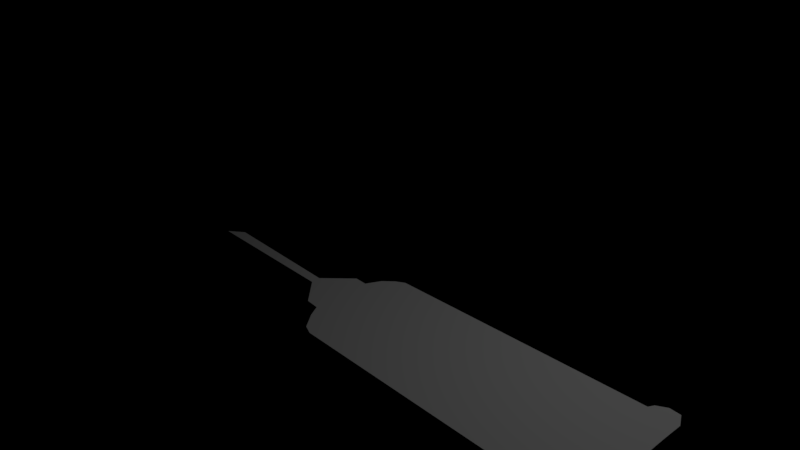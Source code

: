 # Source: cytostome.blend  (saved by Blender 2.79.0; exported with 4.5.12 LTS)
import bpy
from mathutils import Matrix  # noqa: F401  (used for matrix-valued properties, if any)

bpy.ops.wm.read_factory_settings(use_empty=True)
scene = bpy.context.scene
scene.name = 'Scene'

# ---- collections
col_collection_1 = bpy.data.collections.new('Collection 1'); scene.collection.children.link(col_collection_1)

# ---- cameras
cam_camera = bpy.data.cameras.new('Camera')
cam_camera.clip_end = 100.0
cam_camera.lens = 35.0
cam_camera.sensor_width = 32.0
cam_camera.sensor_height = 18.0
cam_camera.ortho_scale = 7.314
cam_camera.dof.focus_distance = 0.0
cam_camera.dof.aperture_fstop = 128.0

# ---- lights
light_lamp = bpy.data.lights.new('Lamp', 'POINT')
light_lamp.transmission_factor = 0.0
light_lamp.cutoff_distance = 30.0
light_lamp.energy = 100.0
light_lamp.shadow_buffer_clip_start = 1.001
light_lamp.shadow_soft_size = 0.1
light_lamp.shadow_maximum_resolution = 0.006
light_lamp.use_absolute_resolution = True

# ---- meshes
me_plane_001 = bpy.data.meshes.new('Plane.001')
me_plane_001.from_pydata([(-1.241, -0.1555, 0.2353), (-1.259, 0.6066, 0.2353), (-0.8757, -0.5437, 0.2353), (-0.9397, 0.972, 0.2353), (2.385, 1.04, 0.2353), (2.39, -0.5803, 0.2353), (2.675, 1.164, 0.2353), (2.75, -0.341, 0.2353), (-1.419, -0.1418, 0.2353), (-1.424, 0.6112, 0.2353), (-1.733, 0.1651, 0.2353), (-1.746, 0.286, 0.2353), (-1.001, -0.493, 0.2353), (-1.157, -0.3005, 0.2353), (-1.169, 0.7923, 0.2353), (-1.048, 0.9093, 0.2353), (2.748, 0.743, 0.2353), (2.752, 1.016, 0.2353), (2.734, -0.5768, 0.2353), (2.644, -0.6595, 0.2353), (2.42, 1.107, 0.2353), (2.539, 1.175, 0.2353), (2.431, -0.6634, 0.2353), (2.518, -0.7127, 0.2353), (-3.404, 0.332, 0.2353), (-3.588, 0.1885, 0.2353)], [], [(5, 4, 3, 2), (0, 1, 9, 8), (8, 9, 11, 10), (20, 4, 5, 22, 23, 19, 18, 7, 16, 17, 6, 21), (1, 0, 13, 12, 2, 3, 15, 14), (10, 11, 24, 25)])
me_plane_001.use_remesh_preserve_volume = False
me_plane_001.use_remesh_preserve_attributes = False
me_plane_001.use_mirror_vertex_groups = False
me_plane_001.update()
me_plane = bpy.data.meshes.new('Plane')
me_plane.from_pydata([], [], [])
_uv = me_plane.uv_layers.new(name='UVMap')
_uv.uv.foreach_set('vector', [])
_ca = me_plane.color_attributes.new('Col', 'BYTE_COLOR', 'CORNER')
_ca.data.foreach_set('color', [])
me_plane.use_remesh_preserve_volume = False
me_plane.use_remesh_preserve_attributes = False
me_plane.use_mirror_vertex_groups = False
me_plane.update()

# ---- objects
ob_plane_001 = bpy.data.objects.new('Plane.001', me_plane_001)
ob_plane = bpy.data.objects.new('Plane', me_plane)
ob_lamp = bpy.data.objects.new('Lamp', light_lamp)
ob_camera = bpy.data.objects.new('Camera', cam_camera)

# ---- transforms, parenting, visibility, modifiers, constraints
ob_plane_001.location = (1.796, -1.145, -0.2353)
ob_plane_001.lineart.crease_threshold = 0.0
ob_plane.location = (3.183, -0.9791, 0.1122)
ob_plane.lineart.crease_threshold = 0.0
ob_lamp.location = (4.076, 1.005, 5.904)
ob_lamp.rotation_euler = (0.6503, 0.05522, 1.866)
ob_lamp.lock_rotations_4d = False
ob_lamp.empty_display_type = 'ARROWS'
ob_lamp.color = (0.0, 0.0, 0.0, 0.0)
ob_lamp.lineart.crease_threshold = 0.0
ob_camera.location = (7.481, -6.508, 5.344)
ob_camera.rotation_euler = (1.109, 0.0, 0.8149)
ob_camera.lock_rotations_4d = False
ob_camera.empty_display_type = 'ARROWS'
ob_camera.color = (0.0, 0.0, 0.0, 0.0)
ob_camera.display_type = 'WIRE'
ob_camera.lineart.crease_threshold = 0.0

# ---- collection membership
col_collection_1.objects.link(ob_plane_001)
col_collection_1.objects.link(ob_plane)
col_collection_1.objects.link(ob_lamp)
col_collection_1.objects.link(ob_camera)

# ---- scene / render settings (as saved in the file)
scene.camera = ob_camera
scene.frame_start = 1; scene.frame_end = 250; scene.frame_set(14)
scene.render.engine = 'BLENDER_EEVEE_NEXT'
scene.render.resolution_percentage = 50
scene.render.dither_intensity = 0.0
scene.cycles.use_denoising = False
scene.cycles.samples = 128
scene.cycles.sampling_pattern = 'TABULATED_SOBOL'
scene.cycles.use_adaptive_sampling = False
scene.cycles.use_light_tree = False
scene.cycles.blur_glossy = 0.0
scene.cycles.sample_clamp_indirect = 0.0
scene.view_settings.view_transform = 'Standard'
bpy.context.view_layer.update()
